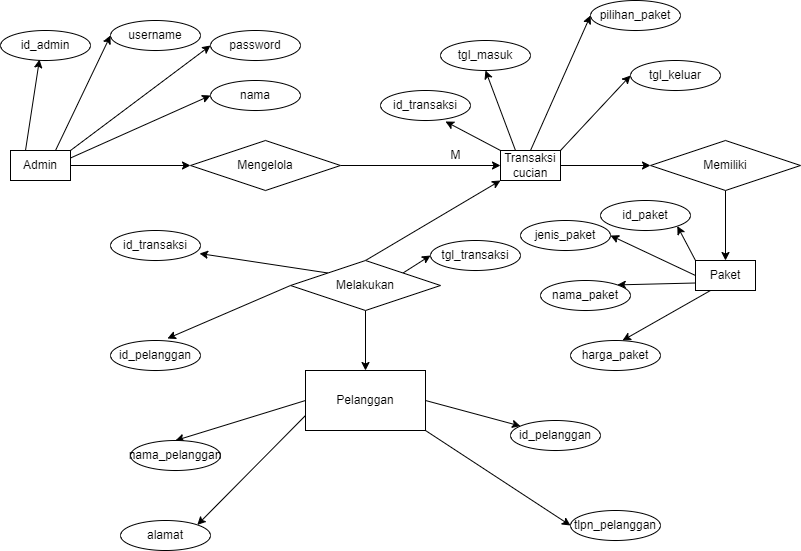

The diagram above was exported from draw.io. Its source (the exported page's mxGraphModel, read from the mxfile embedded in the PNG):
<mxGraphModel dx="880" dy="484" grid="1" gridSize="10" guides="1" tooltips="1" connect="1" arrows="1" fold="1" page="1" pageScale="1" pageWidth="850" pageHeight="1100" math="0" shadow="0" extFonts="Permanent Marker^https://fonts.googleapis.com/css?family=Permanent+Marker">
  <root>
    <mxCell id="0" />
    <mxCell id="1" parent="0" />
    <mxCell id="Q97SmZXForRp_7YC0W_x-1" value="id_admin" style="ellipse;whiteSpace=wrap;html=1;" vertex="1" parent="1">
      <mxGeometry x="20" y="270" width="90" height="30" as="geometry" />
    </mxCell>
    <mxCell id="Q97SmZXForRp_7YC0W_x-2" value="username" style="ellipse;whiteSpace=wrap;html=1;" vertex="1" parent="1">
      <mxGeometry x="130" y="260" width="90" height="30" as="geometry" />
    </mxCell>
    <mxCell id="Q97SmZXForRp_7YC0W_x-3" value="password" style="ellipse;whiteSpace=wrap;html=1;" vertex="1" parent="1">
      <mxGeometry x="230" y="270" width="90" height="30" as="geometry" />
    </mxCell>
    <mxCell id="Q97SmZXForRp_7YC0W_x-4" value="tgl_keluar" style="ellipse;whiteSpace=wrap;html=1;" vertex="1" parent="1">
      <mxGeometry x="650" y="300" width="90" height="30" as="geometry" />
    </mxCell>
    <mxCell id="Q97SmZXForRp_7YC0W_x-5" value="tgl_masuk" style="ellipse;whiteSpace=wrap;html=1;" vertex="1" parent="1">
      <mxGeometry x="460" y="280" width="90" height="30" as="geometry" />
    </mxCell>
    <mxCell id="Q97SmZXForRp_7YC0W_x-6" value="pilihan_paket" style="ellipse;whiteSpace=wrap;html=1;" vertex="1" parent="1">
      <mxGeometry x="610" y="240" width="90" height="30" as="geometry" />
    </mxCell>
    <mxCell id="Q97SmZXForRp_7YC0W_x-11" value="id_transaksi" style="ellipse;whiteSpace=wrap;html=1;" vertex="1" parent="1">
      <mxGeometry x="400" y="330" width="90" height="30" as="geometry" />
    </mxCell>
    <mxCell id="Q97SmZXForRp_7YC0W_x-17" style="rounded=0;orthogonalLoop=1;jettySize=auto;html=1;exitX=0.25;exitY=0;exitDx=0;exitDy=0;entryX=0.433;entryY=0.967;entryDx=0;entryDy=0;entryPerimeter=0;" edge="1" parent="1" source="Q97SmZXForRp_7YC0W_x-16" target="Q97SmZXForRp_7YC0W_x-1">
      <mxGeometry relative="1" as="geometry" />
    </mxCell>
    <mxCell id="Q97SmZXForRp_7YC0W_x-19" style="edgeStyle=none;rounded=0;orthogonalLoop=1;jettySize=auto;html=1;exitX=0.75;exitY=0;exitDx=0;exitDy=0;entryX=0;entryY=0.5;entryDx=0;entryDy=0;" edge="1" parent="1" source="Q97SmZXForRp_7YC0W_x-16" target="Q97SmZXForRp_7YC0W_x-2">
      <mxGeometry relative="1" as="geometry" />
    </mxCell>
    <mxCell id="Q97SmZXForRp_7YC0W_x-21" style="edgeStyle=none;rounded=0;orthogonalLoop=1;jettySize=auto;html=1;exitX=1;exitY=0;exitDx=0;exitDy=0;entryX=0;entryY=0.5;entryDx=0;entryDy=0;" edge="1" parent="1" source="Q97SmZXForRp_7YC0W_x-16" target="Q97SmZXForRp_7YC0W_x-3">
      <mxGeometry relative="1" as="geometry" />
    </mxCell>
    <mxCell id="Q97SmZXForRp_7YC0W_x-33" style="edgeStyle=none;rounded=0;orthogonalLoop=1;jettySize=auto;html=1;exitX=1;exitY=0.5;exitDx=0;exitDy=0;entryX=0;entryY=0.5;entryDx=0;entryDy=0;" edge="1" parent="1" source="Q97SmZXForRp_7YC0W_x-16" target="Q97SmZXForRp_7YC0W_x-30">
      <mxGeometry relative="1" as="geometry" />
    </mxCell>
    <mxCell id="Q97SmZXForRp_7YC0W_x-45" style="edgeStyle=none;rounded=0;orthogonalLoop=1;jettySize=auto;html=1;exitX=1;exitY=0.25;exitDx=0;exitDy=0;entryX=0;entryY=0.5;entryDx=0;entryDy=0;" edge="1" parent="1" source="Q97SmZXForRp_7YC0W_x-16" target="Q97SmZXForRp_7YC0W_x-44">
      <mxGeometry relative="1" as="geometry" />
    </mxCell>
    <mxCell id="Q97SmZXForRp_7YC0W_x-16" value="Admin" style="rounded=0;whiteSpace=wrap;html=1;" vertex="1" parent="1">
      <mxGeometry x="30" y="390" width="60" height="30" as="geometry" />
    </mxCell>
    <mxCell id="Q97SmZXForRp_7YC0W_x-24" style="edgeStyle=none;rounded=0;orthogonalLoop=1;jettySize=auto;html=1;exitX=0;exitY=0;exitDx=0;exitDy=0;entryX=0.722;entryY=1.033;entryDx=0;entryDy=0;entryPerimeter=0;" edge="1" parent="1" source="Q97SmZXForRp_7YC0W_x-22" target="Q97SmZXForRp_7YC0W_x-11">
      <mxGeometry relative="1" as="geometry" />
    </mxCell>
    <mxCell id="Q97SmZXForRp_7YC0W_x-25" style="edgeStyle=none;rounded=0;orthogonalLoop=1;jettySize=auto;html=1;exitX=0.25;exitY=0;exitDx=0;exitDy=0;entryX=0.5;entryY=1;entryDx=0;entryDy=0;" edge="1" parent="1" source="Q97SmZXForRp_7YC0W_x-22" target="Q97SmZXForRp_7YC0W_x-5">
      <mxGeometry relative="1" as="geometry" />
    </mxCell>
    <mxCell id="Q97SmZXForRp_7YC0W_x-26" style="edgeStyle=none;rounded=0;orthogonalLoop=1;jettySize=auto;html=1;exitX=0.5;exitY=0;exitDx=0;exitDy=0;entryX=0;entryY=0.5;entryDx=0;entryDy=0;" edge="1" parent="1" source="Q97SmZXForRp_7YC0W_x-22" target="Q97SmZXForRp_7YC0W_x-6">
      <mxGeometry relative="1" as="geometry" />
    </mxCell>
    <mxCell id="Q97SmZXForRp_7YC0W_x-28" style="edgeStyle=none;rounded=0;orthogonalLoop=1;jettySize=auto;html=1;exitX=1;exitY=0;exitDx=0;exitDy=0;entryX=0;entryY=0.5;entryDx=0;entryDy=0;" edge="1" parent="1" source="Q97SmZXForRp_7YC0W_x-22" target="Q97SmZXForRp_7YC0W_x-4">
      <mxGeometry relative="1" as="geometry" />
    </mxCell>
    <mxCell id="Q97SmZXForRp_7YC0W_x-35" style="edgeStyle=none;rounded=0;orthogonalLoop=1;jettySize=auto;html=1;exitX=1;exitY=0.5;exitDx=0;exitDy=0;entryX=0;entryY=0.5;entryDx=0;entryDy=0;" edge="1" parent="1" source="Q97SmZXForRp_7YC0W_x-22" target="Q97SmZXForRp_7YC0W_x-34">
      <mxGeometry relative="1" as="geometry" />
    </mxCell>
    <mxCell id="Q97SmZXForRp_7YC0W_x-22" value="Transaksi cucian" style="rounded=0;whiteSpace=wrap;html=1;" vertex="1" parent="1">
      <mxGeometry x="520" y="390" width="60" height="30" as="geometry" />
    </mxCell>
    <mxCell id="Q97SmZXForRp_7YC0W_x-32" style="edgeStyle=none;rounded=0;orthogonalLoop=1;jettySize=auto;html=1;exitX=1;exitY=0.5;exitDx=0;exitDy=0;entryX=0;entryY=0.5;entryDx=0;entryDy=0;" edge="1" parent="1" source="Q97SmZXForRp_7YC0W_x-30" target="Q97SmZXForRp_7YC0W_x-22">
      <mxGeometry relative="1" as="geometry" />
    </mxCell>
    <mxCell id="Q97SmZXForRp_7YC0W_x-30" value="Mengelola" style="rhombus;whiteSpace=wrap;html=1;" vertex="1" parent="1">
      <mxGeometry x="210" y="380" width="150" height="50" as="geometry" />
    </mxCell>
    <mxCell id="Q97SmZXForRp_7YC0W_x-38" style="edgeStyle=none;rounded=0;orthogonalLoop=1;jettySize=auto;html=1;exitX=0.5;exitY=1;exitDx=0;exitDy=0;entryX=0.5;entryY=0;entryDx=0;entryDy=0;" edge="1" parent="1" source="Q97SmZXForRp_7YC0W_x-34" target="Q97SmZXForRp_7YC0W_x-36">
      <mxGeometry relative="1" as="geometry" />
    </mxCell>
    <mxCell id="Q97SmZXForRp_7YC0W_x-34" value="Memiliki" style="rhombus;whiteSpace=wrap;html=1;" vertex="1" parent="1">
      <mxGeometry x="670" y="380" width="150" height="50" as="geometry" />
    </mxCell>
    <mxCell id="Q97SmZXForRp_7YC0W_x-47" style="edgeStyle=none;rounded=0;orthogonalLoop=1;jettySize=auto;html=1;exitX=0;exitY=0;exitDx=0;exitDy=0;entryX=1;entryY=1;entryDx=0;entryDy=0;" edge="1" parent="1" source="Q97SmZXForRp_7YC0W_x-36" target="Q97SmZXForRp_7YC0W_x-39">
      <mxGeometry relative="1" as="geometry" />
    </mxCell>
    <mxCell id="Q97SmZXForRp_7YC0W_x-48" style="edgeStyle=none;rounded=0;orthogonalLoop=1;jettySize=auto;html=1;exitX=0;exitY=0.5;exitDx=0;exitDy=0;entryX=1;entryY=0.5;entryDx=0;entryDy=0;" edge="1" parent="1" source="Q97SmZXForRp_7YC0W_x-36" target="Q97SmZXForRp_7YC0W_x-40">
      <mxGeometry relative="1" as="geometry" />
    </mxCell>
    <mxCell id="Q97SmZXForRp_7YC0W_x-49" style="edgeStyle=none;rounded=0;orthogonalLoop=1;jettySize=auto;html=1;exitX=0;exitY=0.75;exitDx=0;exitDy=0;entryX=1;entryY=0;entryDx=0;entryDy=0;" edge="1" parent="1" source="Q97SmZXForRp_7YC0W_x-36" target="Q97SmZXForRp_7YC0W_x-41">
      <mxGeometry relative="1" as="geometry" />
    </mxCell>
    <mxCell id="Q97SmZXForRp_7YC0W_x-50" style="edgeStyle=none;rounded=0;orthogonalLoop=1;jettySize=auto;html=1;exitX=0.25;exitY=1;exitDx=0;exitDy=0;entryX=0.578;entryY=0;entryDx=0;entryDy=0;entryPerimeter=0;" edge="1" parent="1" source="Q97SmZXForRp_7YC0W_x-36" target="Q97SmZXForRp_7YC0W_x-42">
      <mxGeometry relative="1" as="geometry" />
    </mxCell>
    <mxCell id="Q97SmZXForRp_7YC0W_x-36" value="Paket" style="rounded=0;whiteSpace=wrap;html=1;" vertex="1" parent="1">
      <mxGeometry x="715" y="500" width="60" height="30" as="geometry" />
    </mxCell>
    <mxCell id="Q97SmZXForRp_7YC0W_x-39" value="id_paket" style="ellipse;whiteSpace=wrap;html=1;" vertex="1" parent="1">
      <mxGeometry x="620" y="440" width="90" height="30" as="geometry" />
    </mxCell>
    <mxCell id="Q97SmZXForRp_7YC0W_x-40" value="jenis_paket" style="ellipse;whiteSpace=wrap;html=1;" vertex="1" parent="1">
      <mxGeometry x="540" y="460" width="90" height="30" as="geometry" />
    </mxCell>
    <mxCell id="Q97SmZXForRp_7YC0W_x-41" value="nama_paket" style="ellipse;whiteSpace=wrap;html=1;" vertex="1" parent="1">
      <mxGeometry x="560" y="520" width="90" height="30" as="geometry" />
    </mxCell>
    <mxCell id="Q97SmZXForRp_7YC0W_x-42" value="harga_paket" style="ellipse;whiteSpace=wrap;html=1;" vertex="1" parent="1">
      <mxGeometry x="590" y="580" width="90" height="30" as="geometry" />
    </mxCell>
    <mxCell id="Q97SmZXForRp_7YC0W_x-43" value="M" style="text;html=1;align=center;verticalAlign=middle;resizable=0;points=[];autosize=1;strokeColor=none;fillColor=none;" vertex="1" parent="1">
      <mxGeometry x="460" y="380" width="30" height="30" as="geometry" />
    </mxCell>
    <mxCell id="Q97SmZXForRp_7YC0W_x-44" value="nama" style="ellipse;whiteSpace=wrap;html=1;" vertex="1" parent="1">
      <mxGeometry x="230" y="320" width="90" height="30" as="geometry" />
    </mxCell>
    <mxCell id="Q97SmZXForRp_7YC0W_x-58" style="edgeStyle=none;rounded=0;orthogonalLoop=1;jettySize=auto;html=1;exitX=0.5;exitY=0;exitDx=0;exitDy=0;entryX=0;entryY=1;entryDx=0;entryDy=0;" edge="1" parent="1" source="Q97SmZXForRp_7YC0W_x-51" target="Q97SmZXForRp_7YC0W_x-22">
      <mxGeometry relative="1" as="geometry" />
    </mxCell>
    <mxCell id="Q97SmZXForRp_7YC0W_x-59" style="edgeStyle=none;rounded=0;orthogonalLoop=1;jettySize=auto;html=1;exitX=1;exitY=0;exitDx=0;exitDy=0;entryX=0;entryY=0.5;entryDx=0;entryDy=0;" edge="1" parent="1" source="Q97SmZXForRp_7YC0W_x-51" target="Q97SmZXForRp_7YC0W_x-56">
      <mxGeometry relative="1" as="geometry" />
    </mxCell>
    <mxCell id="Q97SmZXForRp_7YC0W_x-60" style="edgeStyle=none;rounded=0;orthogonalLoop=1;jettySize=auto;html=1;exitX=0;exitY=0;exitDx=0;exitDy=0;entryX=0.989;entryY=0.767;entryDx=0;entryDy=0;entryPerimeter=0;" edge="1" parent="1" source="Q97SmZXForRp_7YC0W_x-51" target="Q97SmZXForRp_7YC0W_x-54">
      <mxGeometry relative="1" as="geometry" />
    </mxCell>
    <mxCell id="Q97SmZXForRp_7YC0W_x-61" style="edgeStyle=none;rounded=0;orthogonalLoop=1;jettySize=auto;html=1;exitX=0;exitY=0.5;exitDx=0;exitDy=0;entryX=0.633;entryY=-0.067;entryDx=0;entryDy=0;entryPerimeter=0;" edge="1" parent="1" source="Q97SmZXForRp_7YC0W_x-51" target="Q97SmZXForRp_7YC0W_x-55">
      <mxGeometry relative="1" as="geometry" />
    </mxCell>
    <mxCell id="Q97SmZXForRp_7YC0W_x-63" style="edgeStyle=none;rounded=0;orthogonalLoop=1;jettySize=auto;html=1;exitX=0.5;exitY=1;exitDx=0;exitDy=0;entryX=0.5;entryY=0;entryDx=0;entryDy=0;" edge="1" parent="1" source="Q97SmZXForRp_7YC0W_x-51" target="Q97SmZXForRp_7YC0W_x-62">
      <mxGeometry relative="1" as="geometry" />
    </mxCell>
    <mxCell id="Q97SmZXForRp_7YC0W_x-51" value="Melakukan" style="rhombus;whiteSpace=wrap;html=1;" vertex="1" parent="1">
      <mxGeometry x="310" y="500" width="150" height="50" as="geometry" />
    </mxCell>
    <mxCell id="Q97SmZXForRp_7YC0W_x-54" value="id_transaksi" style="ellipse;whiteSpace=wrap;html=1;" vertex="1" parent="1">
      <mxGeometry x="130" y="470" width="90" height="30" as="geometry" />
    </mxCell>
    <mxCell id="Q97SmZXForRp_7YC0W_x-55" value="id_pelanggan" style="ellipse;whiteSpace=wrap;html=1;" vertex="1" parent="1">
      <mxGeometry x="130" y="580" width="90" height="30" as="geometry" />
    </mxCell>
    <mxCell id="Q97SmZXForRp_7YC0W_x-56" value="tgl_transaksi" style="ellipse;whiteSpace=wrap;html=1;" vertex="1" parent="1">
      <mxGeometry x="450" y="480" width="90" height="30" as="geometry" />
    </mxCell>
    <mxCell id="Q97SmZXForRp_7YC0W_x-70" style="edgeStyle=none;rounded=0;orthogonalLoop=1;jettySize=auto;html=1;exitX=0;exitY=0.5;exitDx=0;exitDy=0;entryX=0.5;entryY=0;entryDx=0;entryDy=0;" edge="1" parent="1" source="Q97SmZXForRp_7YC0W_x-62" target="Q97SmZXForRp_7YC0W_x-64">
      <mxGeometry relative="1" as="geometry" />
    </mxCell>
    <mxCell id="Q97SmZXForRp_7YC0W_x-71" style="edgeStyle=none;rounded=0;orthogonalLoop=1;jettySize=auto;html=1;exitX=0;exitY=0.75;exitDx=0;exitDy=0;entryX=1;entryY=0;entryDx=0;entryDy=0;" edge="1" parent="1" source="Q97SmZXForRp_7YC0W_x-62" target="Q97SmZXForRp_7YC0W_x-65">
      <mxGeometry relative="1" as="geometry" />
    </mxCell>
    <mxCell id="Q97SmZXForRp_7YC0W_x-72" style="edgeStyle=none;rounded=0;orthogonalLoop=1;jettySize=auto;html=1;exitX=1;exitY=0.5;exitDx=0;exitDy=0;" edge="1" parent="1" source="Q97SmZXForRp_7YC0W_x-62" target="Q97SmZXForRp_7YC0W_x-66">
      <mxGeometry relative="1" as="geometry" />
    </mxCell>
    <mxCell id="Q97SmZXForRp_7YC0W_x-73" style="edgeStyle=none;rounded=0;orthogonalLoop=1;jettySize=auto;html=1;exitX=1;exitY=1;exitDx=0;exitDy=0;entryX=0;entryY=0.5;entryDx=0;entryDy=0;" edge="1" parent="1" source="Q97SmZXForRp_7YC0W_x-62" target="Q97SmZXForRp_7YC0W_x-67">
      <mxGeometry relative="1" as="geometry" />
    </mxCell>
    <mxCell id="Q97SmZXForRp_7YC0W_x-62" value="Pelanggan" style="rounded=0;whiteSpace=wrap;html=1;" vertex="1" parent="1">
      <mxGeometry x="325" y="610" width="120" height="60" as="geometry" />
    </mxCell>
    <mxCell id="Q97SmZXForRp_7YC0W_x-64" value="nama_pelanggan" style="ellipse;whiteSpace=wrap;html=1;" vertex="1" parent="1">
      <mxGeometry x="150" y="680" width="90" height="30" as="geometry" />
    </mxCell>
    <mxCell id="Q97SmZXForRp_7YC0W_x-65" value="alamat" style="ellipse;whiteSpace=wrap;html=1;" vertex="1" parent="1">
      <mxGeometry x="140" y="760" width="90" height="30" as="geometry" />
    </mxCell>
    <mxCell id="Q97SmZXForRp_7YC0W_x-66" value="id_pelanggan" style="ellipse;whiteSpace=wrap;html=1;" vertex="1" parent="1">
      <mxGeometry x="530" y="660" width="90" height="30" as="geometry" />
    </mxCell>
    <mxCell id="Q97SmZXForRp_7YC0W_x-67" value="tlpn_pelanggan" style="ellipse;whiteSpace=wrap;html=1;" vertex="1" parent="1">
      <mxGeometry x="590" y="750" width="90" height="30" as="geometry" />
    </mxCell>
  </root>
</mxGraphModel>